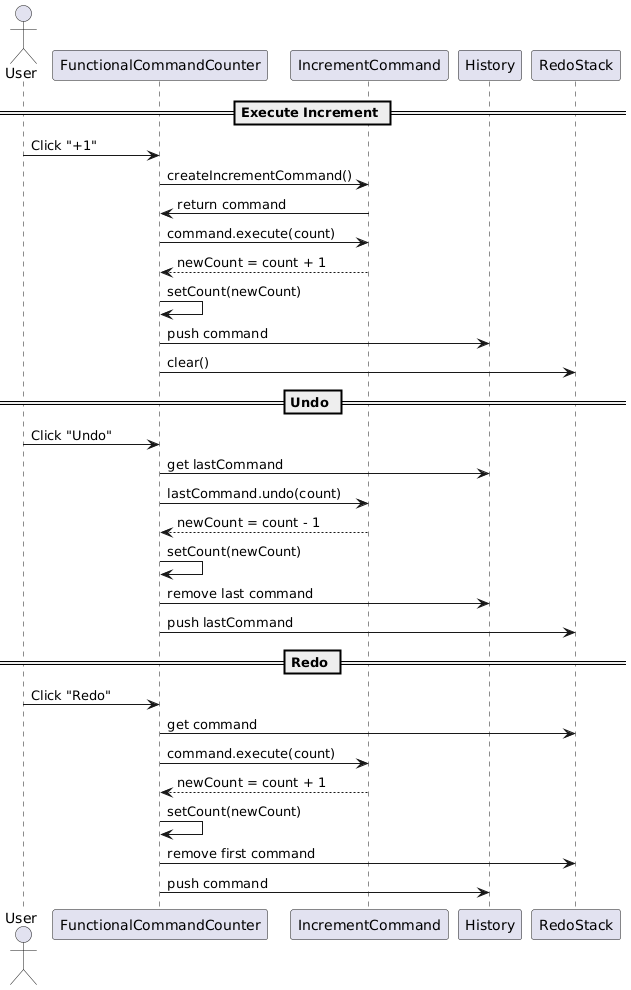

The diagram above was rendered by PlantUML. Its source (embedded in the PNG):
@startuml
actor User
participant FunctionalCommandCounter
participant IncrementCommand
participant History
participant RedoStack

== Execute Increment ==

User -> FunctionalCommandCounter : Click "+1"
FunctionalCommandCounter -> IncrementCommand : createIncrementCommand()
IncrementCommand -> FunctionalCommandCounter : return command
FunctionalCommandCounter -> IncrementCommand : command.execute(count)
IncrementCommand --> FunctionalCommandCounter : newCount = count + 1
FunctionalCommandCounter -> FunctionalCommandCounter : setCount(newCount)
FunctionalCommandCounter -> History : push command
FunctionalCommandCounter -> RedoStack : clear()

== Undo ==

User -> FunctionalCommandCounter : Click "Undo"
FunctionalCommandCounter -> History : get lastCommand
FunctionalCommandCounter -> IncrementCommand : lastCommand.undo(count)
IncrementCommand --> FunctionalCommandCounter : newCount = count - 1
FunctionalCommandCounter -> FunctionalCommandCounter : setCount(newCount)
FunctionalCommandCounter -> History : remove last command
FunctionalCommandCounter -> RedoStack : push lastCommand

== Redo ==

User -> FunctionalCommandCounter : Click "Redo"
FunctionalCommandCounter -> RedoStack : get command
FunctionalCommandCounter -> IncrementCommand : command.execute(count)
IncrementCommand --> FunctionalCommandCounter : newCount = count + 1
FunctionalCommandCounter -> FunctionalCommandCounter : setCount(newCount)
FunctionalCommandCounter -> RedoStack : remove first command
FunctionalCommandCounter -> History : push command
@enduml